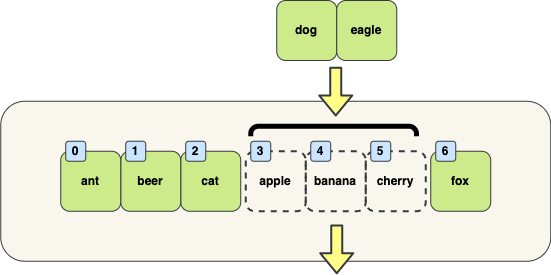

The diagram above was exported from draw.io. Its source (the exported page's mxGraphModel, read from the mxfile embedded in the PNG):
<mxGraphModel dx="474" dy="-236" grid="1" gridSize="10" guides="1" tooltips="1" connect="1" arrows="1" fold="1" page="1" pageScale="1" pageWidth="827" pageHeight="1169" math="0" shadow="0">
  <root>
    <mxCell id="0" />
    <mxCell id="1" parent="0" />
    <mxCell id="2" value="&lt;br&gt;" style="rounded=1;whiteSpace=wrap;html=1;fillColor=#f9f7ed;strokeColor=#36393d;fontStyle=1;" vertex="1" parent="1">
      <mxGeometry x="1194.25" y="1366.75" width="550" height="160" as="geometry" />
    </mxCell>
    <mxCell id="3" value="" style="rounded=1;whiteSpace=wrap;html=1;fontColor=#000000;fillColor=none;strokeWidth=5;strokeColor=#000000;" vertex="1" parent="1">
      <mxGeometry x="1444.25" y="1391.75" width="165.75" height="50" as="geometry" />
    </mxCell>
    <mxCell id="4" value="" style="rounded=0;whiteSpace=wrap;html=1;strokeColor=none;strokeWidth=5;fillColor=#f9f7ed;" vertex="1" parent="1">
      <mxGeometry x="1224.25" y="1401.75" width="490" height="58.25" as="geometry" />
    </mxCell>
    <mxCell id="5" value="fox" style="rounded=1;whiteSpace=wrap;html=1;fillColor=#cdeb8b;strokeColor=#36393d;fontStyle=1;fontColor=#000000;" vertex="1" parent="1">
      <mxGeometry x="1624.25" y="1416.75" width="60" height="60" as="geometry" />
    </mxCell>
    <mxCell id="6" value="cherry" style="rounded=1;whiteSpace=wrap;html=1;fillColor=none;strokeColor=#36393d;fontStyle=1;fontColor=#000000;strokeWidth=2;dashed=1;" vertex="1" parent="1">
      <mxGeometry x="1559.25" y="1416.75" width="60" height="60" as="geometry" />
    </mxCell>
    <mxCell id="7" value="banana" style="rounded=1;whiteSpace=wrap;html=1;fillColor=none;strokeColor=#36393d;fontStyle=1;fontColor=#000000;strokeWidth=2;dashed=1;" vertex="1" parent="1">
      <mxGeometry x="1499.25" y="1416.75" width="60" height="60" as="geometry" />
    </mxCell>
    <mxCell id="8" value="apple" style="rounded=1;whiteSpace=wrap;html=1;fillColor=none;strokeColor=#36393d;fontStyle=1;fontColor=#000000;strokeWidth=2;dashed=1;" vertex="1" parent="1">
      <mxGeometry x="1439.25" y="1416.75" width="60" height="60" as="geometry" />
    </mxCell>
    <mxCell id="9" value="cat" style="rounded=1;whiteSpace=wrap;html=1;fillColor=#cdeb8b;strokeColor=#36393d;fontStyle=1;fontColor=#000000;" vertex="1" parent="1">
      <mxGeometry x="1374.25" y="1416.75" width="60" height="60" as="geometry" />
    </mxCell>
    <mxCell id="10" value="beer" style="rounded=1;whiteSpace=wrap;html=1;fillColor=#cdeb8b;strokeColor=#36393d;fontStyle=1;fontColor=#000000;" vertex="1" parent="1">
      <mxGeometry x="1314.25" y="1416.75" width="60" height="60" as="geometry" />
    </mxCell>
    <mxCell id="11" value="ant" style="rounded=1;whiteSpace=wrap;html=1;fillColor=#cdeb8b;strokeColor=#36393d;fontStyle=1;fontColor=#000000;" vertex="1" parent="1">
      <mxGeometry x="1254.25" y="1416.75" width="60" height="60" as="geometry" />
    </mxCell>
    <mxCell id="12" value="0" style="rounded=1;whiteSpace=wrap;html=1;fillColor=#cce5ff;strokeColor=#36393d;fontStyle=1;fontColor=#000000;" vertex="1" parent="1">
      <mxGeometry x="1259.25" y="1406.75" width="20" height="20" as="geometry" />
    </mxCell>
    <mxCell id="13" value="1" style="rounded=1;whiteSpace=wrap;html=1;fillColor=#cce5ff;strokeColor=#36393d;fontStyle=1;fontColor=#000000;" vertex="1" parent="1">
      <mxGeometry x="1319.25" y="1406.75" width="20" height="20" as="geometry" />
    </mxCell>
    <mxCell id="14" value="2" style="rounded=1;whiteSpace=wrap;html=1;fillColor=#cce5ff;strokeColor=#36393d;fontStyle=1;fontColor=#000000;" vertex="1" parent="1">
      <mxGeometry x="1379.25" y="1406.75" width="20" height="20" as="geometry" />
    </mxCell>
    <mxCell id="15" value="3" style="rounded=1;whiteSpace=wrap;html=1;fillColor=#cce5ff;strokeColor=#36393d;fontStyle=1;fontColor=#000000;" vertex="1" parent="1">
      <mxGeometry x="1444.25" y="1406.75" width="20" height="20" as="geometry" />
    </mxCell>
    <mxCell id="16" value="4" style="rounded=1;whiteSpace=wrap;html=1;fillColor=#cce5ff;strokeColor=#36393d;fontStyle=1;fontColor=#000000;" vertex="1" parent="1">
      <mxGeometry x="1504.25" y="1406.75" width="20" height="20" as="geometry" />
    </mxCell>
    <mxCell id="17" value="5" style="rounded=1;whiteSpace=wrap;html=1;fillColor=#cce5ff;strokeColor=#36393d;fontStyle=1;fontColor=#000000;" vertex="1" parent="1">
      <mxGeometry x="1564.25" y="1406.75" width="20" height="20" as="geometry" />
    </mxCell>
    <mxCell id="18" value="6" style="rounded=1;whiteSpace=wrap;html=1;fillColor=#cce5ff;strokeColor=#36393d;fontStyle=1;fontColor=#000000;" vertex="1" parent="1">
      <mxGeometry x="1629.25" y="1406.75" width="20" height="20" as="geometry" />
    </mxCell>
    <mxCell id="19" value="dog" style="rounded=1;whiteSpace=wrap;html=1;fillColor=#cdeb8b;strokeColor=#36393d;fontStyle=1;fontColor=#000000;" vertex="1" parent="1">
      <mxGeometry x="1470.25" y="1266" width="60" height="60" as="geometry" />
    </mxCell>
    <mxCell id="20" value="" style="shape=flexArrow;endArrow=classic;html=1;fontSize=20;fontColor=#000000;strokeColor=#36393d;strokeWidth=2;fillColor=#ffff88;" edge="1" parent="1">
      <mxGeometry width="50" height="50" relative="1" as="geometry">
        <mxPoint x="1529.25" y="1332.25" as="sourcePoint" />
        <mxPoint x="1529.25" y="1382" as="targetPoint" />
      </mxGeometry>
    </mxCell>
    <mxCell id="21" value="eagle" style="rounded=1;whiteSpace=wrap;html=1;fillColor=#cdeb8b;strokeColor=#36393d;fontStyle=1;fontColor=#000000;" vertex="1" parent="1">
      <mxGeometry x="1530.25" y="1266" width="60" height="60" as="geometry" />
    </mxCell>
    <mxCell id="22" value="" style="shape=flexArrow;endArrow=classic;html=1;fontSize=20;fontColor=#000000;strokeColor=#36393d;strokeWidth=2;fillColor=#ffff88;" edge="1" parent="1">
      <mxGeometry width="50" height="50" relative="1" as="geometry">
        <mxPoint x="1530.25" y="1490" as="sourcePoint" />
        <mxPoint x="1530.25" y="1539.75" as="targetPoint" />
      </mxGeometry>
    </mxCell>
  </root>
</mxGraphModel>